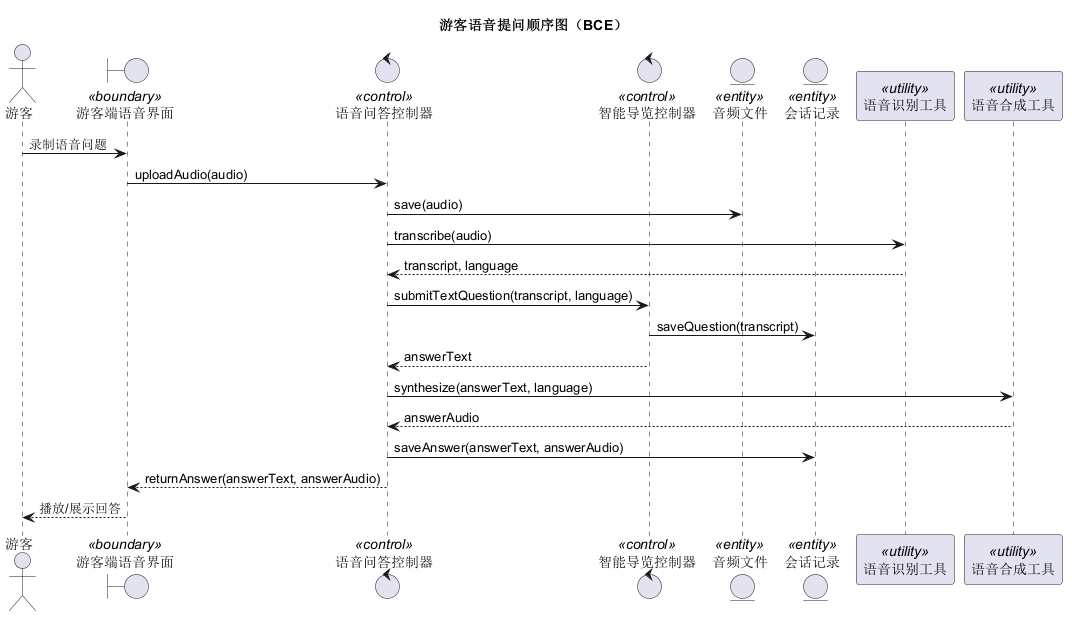

The diagram above was rendered by PlantUML. Its source (embedded in the PNG):
@startuml
title 游客语音提问顺序图（BCE）
actor 游客
boundary "游客端语音界面" as UI <<boundary>>
control "语音问答控制器" as VoiceCtl <<control>>
control "智能导览控制器" as GuideCtl <<control>>
entity "音频文件" as Audio <<entity>>
entity "会话记录" as Session <<entity>>
participant "语音识别工具" as ASR <<utility>>
participant "语音合成工具" as TTS <<utility>>

游客 -> UI : 录制语音问题
UI -> VoiceCtl : uploadAudio(audio)
VoiceCtl -> Audio : save(audio)
VoiceCtl -> ASR : transcribe(audio)
ASR --> VoiceCtl : transcript, language
VoiceCtl -> GuideCtl : submitTextQuestion(transcript, language)
GuideCtl -> Session : saveQuestion(transcript)
GuideCtl --> VoiceCtl : answerText
VoiceCtl -> TTS : synthesize(answerText, language)
TTS --> VoiceCtl : answerAudio
VoiceCtl -> Session : saveAnswer(answerText, answerAudio)
VoiceCtl --> UI : returnAnswer(answerText, answerAudio)
UI --> 游客 : 播放/展示回答
@enduml